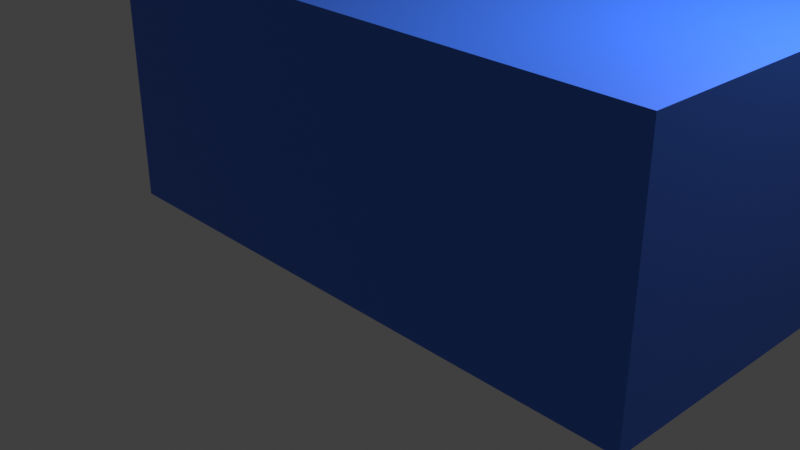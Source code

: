 # Source: test_containers_6x3.blend  (saved by Blender 5.1.30; exported with 4.5.12 LTS)
import bpy
from mathutils import Matrix  # noqa: F401  (used for matrix-valued properties, if any)

bpy.ops.wm.read_factory_settings(use_empty=True)
scene = bpy.context.scene
scene.name = 'Scene'

# ---- collections
col_collection = bpy.data.collections.new('Collection'); scene.collection.children.link(col_collection)

# ---- materials (node trees are filled in below, after node groups)
mat_mat_riau_bleu = bpy.data.materials.new('Matériau bleu')

# ---- material node trees
mat_mat_riau_bleu.use_nodes = True; mat_mat_riau_bleu.node_tree.nodes.clear()
_N = mat_mat_riau_bleu.node_tree.nodes; _L = mat_mat_riau_bleu.node_tree.links
n0 = _N.new('ShaderNodeBsdfPrincipled'); n0.name = 'BSDF guidée'; n0.location = (-200, 100)
n0.inputs[0].default_value = (0.03805, 0.1605, 0.8, 1.0)
n0.inputs[1].default_value = 0.1875
n1 = _N.new('ShaderNodeOutputMaterial'); n1.name = 'Sortie matériau'; n1.location = (200, 100)
_L.new(n0.outputs[0], n1.inputs[0])
n1.is_active_output = True

# ---- world
world_world = bpy.data.worlds.new('World'); scene.world = world_world
world_world.use_nodes = True; world_world.node_tree.nodes.clear()
_N = world_world.node_tree.nodes; _L = world_world.node_tree.links
n0 = _N.new('ShaderNodeOutputWorld'); n0.name = 'World Output'; n0.location = (200, 100)
n1 = _N.new('ShaderNodeBackground'); n1.name = 'Background'; n1.location = (-200, 100)
n1.inputs[0].default_value = (0.05088, 0.05088, 0.05088, 1.0)
_L.new(n1.outputs[0], n0.inputs[0])
n0.is_active_output = True
world_world.color = (0.05088, 0.05088, 0.05088)
world_world.sun_shadow_jitter_overblur = 0.0

# ---- cameras
cam_camera = bpy.data.cameras.new('Camera')
cam_camera.clip_end = 100.0
cam_camera.ortho_scale = 7.314

# ---- lights
light_light = bpy.data.lights.new('Light', 'POINT')
light_light.energy = 1000.0
light_light.shadow_soft_size = 0.1

# ---- meshes
me_cube_006 = bpy.data.meshes.new('Cube.006')
me_cube_006.from_pydata([(3.05, -1.5, 0.0), (3.05, -1.5, 2.6), (3.05, 1.5, 0.0), (3.05, 1.5, 2.6), (2.97, 1.408, 0.08), (2.97, -1.408, 0.08), (2.97, -1.408, 2.52), (2.97, 1.408, 2.52), (-3.05, 1.5, 0.0), (-3.05, -1.5, 0.0), (-3.05, -1.5, 2.6), (-3.05, 1.5, 2.6), (-3.05, 1.408, 0.08), (-3.05, -1.408, 0.08), (-3.05, -1.408, 2.52), (-3.05, 1.408, 2.52), (-3.05, 1.5, 0.0), (-3.05, 1.5, 2.6), (-3.05, -1.5, 0.0), (-3.05, -1.5, 2.6)], [], [(16, 17, 3, 2), (2, 3, 1, 0), (16, 2, 0, 18), (5, 6, 7, 4), (13, 12, 8, 9), (14, 13, 9, 10), (15, 14, 10, 11), (12, 15, 11, 8), (3, 17, 19, 1), (0, 1, 19, 18)])
_uv = me_cube_006.uv_layers.new(name='CarteUV')
_uv.uv.foreach_set('vector', [0.375, 0.375, 0.625, 0.375, 0.625, 0.5, 0.375, 0.5, 0.375, 0.5, 0.625, 0.5, 0.625, 0.75, 0.375, 0.75, 0.25, 0.5, 0.375, 0.5, 0.375, 0.75, 0.25, 0.75, 0.3827, 0.007692, 0.6173, 0.007692, 0.6173, 0.2423, 0.3827, 0.2423, 0.3827, 0.007692, 0.3827, 0.2423, 0.375, 0.25, 0.375, 0.0, 0.6173, 0.007692, 0.3827, 0.007692, 0.375, 0.0, 0.625, 0.0, 0.6173, 0.2423, 0.6173, 0.007692, 0.625, 0.0, 0.625, 0.25, 0.3827, 0.2423, 0.6173, 0.2423, 0.625, 0.25, 0.375, 0.25, 0.625, 0.5, 0.75, 0.5, 0.75, 0.75, 0.625, 0.75, 0.375, 0.75, 0.625, 0.75, 0.625, 0.875, 0.375, 0.875])
me_cube_006.materials.append(mat_mat_riau_bleu)
me_cube_006.update()

# ---- objects
ob_light = bpy.data.objects.new('Light', light_light)
ob_camera = bpy.data.objects.new('Camera', cam_camera)
ob_cube_001 = bpy.data.objects.new('Cube.001', me_cube_006)

# ---- transforms, parenting, visibility, modifiers, constraints
ob_light.location = (4.076, 1.005, 5.904)
ob_light.rotation_euler = (0.6503, 0.05522, 1.866)
ob_light.lock_rotations_4d = False
ob_light.empty_display_type = 'ARROWS'
ob_light.color = (0.0, 0.0, 0.0, 0.0)
ob_light.lineart.crease_threshold = 0.0
ob_camera.location = (7.359, -6.926, 4.958)
ob_camera.rotation_euler = (1.109, 0.0, 0.8149)
ob_camera.lock_rotations_4d = False
ob_camera.empty_display_type = 'ARROWS'
ob_camera.color = (0.0, 0.0, 0.0, 0.0)
ob_camera.display_type = 'WIRE'
ob_camera.lineart.crease_threshold = 0.0
ob_cube_001.location = (0.0, 0.0, 0.0)
ob_cube_001.delta_location = (0.8, 0.0, 0.0)

# ---- collection membership
col_collection.objects.link(ob_light)
col_collection.objects.link(ob_camera)
col_collection.objects.link(ob_cube_001)

# ---- scene / render settings (as saved in the file)
scene.camera = ob_camera
scene.frame_start = 1; scene.frame_end = 250; scene.frame_set(1)
scene.render.engine = 'BLENDER_EEVEE_NEXT'
scene.render.bake_bias = 0.0
scene.render.bake_samples = 0
scene.cycles.sampling_pattern = 'TABULATED_SOBOL'
scene.eevee.use_volume_custom_range = False
scene.view_settings.view_transform = 'Standard'
bpy.context.view_layer.update()
